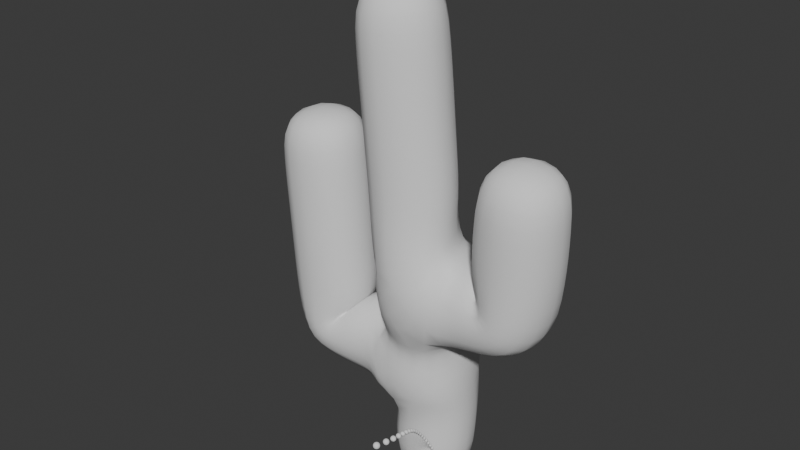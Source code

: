 # Source: ParticleSystemA_08.blend  (saved by Blender 4.5.91; exported with 4.5.12 LTS)
import bpy
from mathutils import Matrix  # noqa: F401  (used for matrix-valued properties, if any)

bpy.ops.wm.read_factory_settings(use_empty=True)
scene = bpy.context.scene
scene.name = 'Scene'

# ---- collections
col_collection = bpy.data.collections.new('Collection'); scene.collection.children.link(col_collection)

# ---- materials (node trees are filled in below, after node groups)
mat_material = bpy.data.materials.new('Material')
mat_material.alpha_threshold = 0.0
mat_material.roughness = 0.5
mat_material.line_color = (0.0, 0.0, 0.0, 1.0)

# ---- node groups
ng_simulation = bpy.data.node_groups.new('Simulation', 'GeometryNodeTree')
_s = ng_simulation.interface.new_socket(name='Geometry', in_out='OUTPUT', socket_type='NodeSocketGeometry')
_s = ng_simulation.interface.new_socket(name='particle / step', in_out='INPUT', socket_type='NodeSocketInt')
_s.default_value = 1
_s.min_value = 0
_s.description = 'The number of points to create'
_s = ng_simulation.interface.new_socket(name='sub sampling', in_out='INPUT', socket_type='NodeSocketInt')
_s.default_value = 1
_s.min_value = 0
_s = ng_simulation.interface.new_socket(name='velocity', in_out='INPUT', socket_type='NodeSocketFloat')
_s.default_value = 1.0
_s.min_value = -1e+04
_s.max_value = 1e+04
_s = ng_simulation.interface.new_socket(name='velocity randomness', in_out='INPUT', socket_type='NodeSocketFloat')
_s = ng_simulation.interface.new_socket(name='position randomness', in_out='INPUT', socket_type='NodeSocketFloat')
_s.default_value = 1.0
_s.min_value = -1e+04
_s.max_value = 1e+04
_s = ng_simulation.interface.new_socket(name='gravity factor', in_out='INPUT', socket_type='NodeSocketFloat')
_s.default_value = 1.0
_s.min_value = -1e+04
_s.max_value = 1e+04
_s = ng_simulation.interface.new_socket(name='turbulences', in_out='INPUT', socket_type='NodeSocketFloat')
_s.default_value = 1.0
_s.min_value = -1e+04
_s.max_value = 1e+04
_s = ng_simulation.interface.new_socket(name='Emitter', in_out='INPUT', socket_type='NodeSocketObject')
_s.default_value = None
_s = ng_simulation.interface.new_socket(name='Collider', in_out='INPUT', socket_type='NodeSocketObject')
_s = ng_simulation.interface.new_socket(name='far deletion', in_out='INPUT', socket_type='NodeSocketFloat')
_s.default_value = 10.0
_s.min_value = -1e+04
_s.max_value = 1e+04
_s = ng_simulation.interface.new_socket(name='first frame !', in_out='INPUT', socket_type='NodeSocketInt')
_s.default_value = 1
ng_simulation.is_modifier = True
# nodes of 'Simulation' reference scene objects; filled in after objects exist

# ---- material node trees
mat_material.use_nodes = True; mat_material.node_tree.nodes.clear()
_N = mat_material.node_tree.nodes; _L = mat_material.node_tree.links
n0 = _N.new('ShaderNodeOutputMaterial'); n0.name = 'Material Output'; n0.location = (300, 300)
n1 = _N.new('ShaderNodeBsdfPrincipled'); n1.name = 'Principled BSDF'; n1.location = (10, 300)
n1.inputs[3].default_value = 1.45
_L.new(n1.outputs[0], n0.inputs[0])
n0.is_active_output = True

# ---- world
world_world = bpy.data.worlds.new('World'); scene.world = world_world
world_world.use_nodes = True; world_world.node_tree.nodes.clear()
_N = world_world.node_tree.nodes; _L = world_world.node_tree.links
n0 = _N.new('ShaderNodeOutputWorld'); n0.name = 'World Output'; n0.location = (300, 300)
n1 = _N.new('ShaderNodeBackground'); n1.name = 'Background'; n1.location = (10, 300)
n1.inputs[0].default_value = (0.05088, 0.05088, 0.05088, 1.0)
_L.new(n1.outputs[0], n0.inputs[0])
n0.is_active_output = True
world_world.color = (0.05088, 0.05088, 0.05088)
world_world.sun_shadow_jitter_overblur = 0.0

# ---- meshes
me_cube = bpy.data.meshes.new('Cube')
me_cube.from_pydata([], [], [])
_uv = me_cube.uv_layers.new(name='UVMap')
_uv.uv.foreach_set('vector', [])
me_cube.materials.append(mat_material)
me_cube.use_mirror_vertex_groups = False
me_cube.update()
me_plane_001 = bpy.data.meshes.new('Plane.001')
me_plane_001.from_pydata([(-0.3902, 0.1748, -0.1354), (0.1833, 0.3863, -0.1354), (0.3945, -0.1865, -0.1037), (-0.179, -0.3979, -0.1037), (-1.294, -0.3857, 2.609), (-1.347, 0.2232, 2.618), (-0.739, 0.2751, 2.654), (-0.6865, -0.3339, 2.644), (-1.133, -0.3452, 0.6191), (-1.182, 0.2712, 0.6225), (-0.7826, 0.3775, 1.056), (-0.7204, -0.3909, 1.053), (0.9888, 0.2128, 1.33), (0.9869, -0.4082, 1.317), (0.5369, -0.4834, 1.734), (0.5422, 0.2748, 1.747), (1.115, 0.1281, 2.74), (1.101, -0.482, 2.705), (0.4907, -0.4703, 2.744), (0.5046, 0.1398, 2.779), (-0.3376, -0.6075, 3.744), (-0.6046, -0.05762, 3.744), (-0.05621, 0.2087, 3.789), (0.2108, -0.3412, 3.789), (-0.2696, -0.6044, 2.524), (-0.5601, -0.006121, 2.524), (0.03652, 0.2836, 2.573), (0.327, -0.3146, 2.573), (-1.266, -0.3956, 1.671), (-1.323, 0.2669, 1.681), (-0.6616, 0.3234, 1.72), (-0.6044, -0.3392, 1.709), (0.3031, 0.2447, 1.247), (0.2439, -0.4618, 1.159), (0.2976, -0.4091, 1.847), (0.2501, 0.2336, 1.774), (0.5204, 0.223, 1.196), (0.532, -0.4414, 1.196), (0.4573, -0.4424, 1.855), (0.4473, 0.2196, 1.856), (0.2587, -0.3763, 0.9833), (-0.3522, -0.3381, 1.115), (-0.3085, 0.3762, 1.195), (0.3429, 0.2672, 1.151), (-0.4005, -0.3516, 1.184), (-0.3155, 0.296, 1.357), (-1.281, -0.4012, 1.943), (-1.338, 0.2613, 1.953), (-0.677, 0.3178, 1.992), (-0.6198, -0.3447, 1.982), (-1.297, -0.4068, 2.215), (-1.354, 0.2558, 2.226), (-0.6924, 0.3122, 2.264), (-0.6352, -0.3503, 2.254), (-0.3549, -0.3213, 0.5751), (-0.3889, 0.3269, 0.5431), (-0.6068, -0.3313, 0.5498), (-0.6471, 0.3328, 0.5491), (-0.6599, 0.327, 1.218), (-0.6193, -0.3267, 1.217), (-0.4322, 0.21, 0.2706), (0.1944, 0.4396, 0.2737), (0.4216, -0.1821, 0.3128), (-0.201, -0.4129, 0.3102), (0.1996, 0.449, 0.5805), (0.4173, -0.1656, 0.5952), (-0.1796, -0.4047, 0.5621), (1.091, 0.2009, 1.905), (1.076, -0.4589, 1.868), (0.4073, -0.4438, 1.905), (0.4222, 0.2122, 1.942), (1.112, 0.182, 2.266), (1.097, -0.4818, 2.229), (0.4335, -0.4691, 2.271), (0.4487, 0.1947, 2.309), (-0.2938, -0.6161, 2.891), (-0.5843, -0.01785, 2.891), (0.01236, 0.2719, 2.939), (0.3029, -0.3264, 2.939), (-0.3179, -0.6278, 3.257), (-0.6084, -0.02959, 3.257), (-0.0118, 0.2602, 3.305), (0.2787, -0.3381, 3.305), (-0.2373, -0.5745, 1.79), (-0.5114, 0.01943, 1.804), (0.07407, 0.306, 1.873), (-0.2481, -0.5919, 2.161), (-0.536, 0.005611, 2.158), (0.06177, 0.2951, 2.205), (0.3513, -0.3023, 2.209), (-1.237, -0.3816, 1.117), (-1.294, 0.2752, 1.127), (-0.6238, 0.328, 1.15), (-0.5679, -0.3195, 1.14), (-1.251, -0.39, 1.399), (-1.308, 0.2725, 1.409), (-0.6462, 0.329, 1.448), (-0.589, -0.3336, 1.437)], [], [(39, 36, 32, 35), (23, 22, 21, 20), (19, 18, 17, 16), (40, 66, 65), (40, 41, 66), (41, 54, 66), (54, 55, 66), (38, 39, 35, 34), (55, 42, 64), (42, 43, 64), (85, 35, 32), (45, 85, 32), (37, 38, 34, 33), (36, 37, 33, 32), (34, 83, 33), (83, 44, 33), (7, 6, 5, 4), (0, 1, 2, 3), (84, 85, 45), (43, 40, 65, 64), (34, 35, 85), (83, 84, 45, 44), (12, 13, 37, 36), (13, 14, 38, 37), (14, 15, 39, 38), (15, 12, 36, 39), (33, 44, 41, 40), (44, 45, 42, 41), (45, 32, 43, 42), (32, 33, 40, 43), (46, 47, 29, 28), (47, 48, 30, 29), (48, 49, 31, 30), (49, 46, 28, 31), (50, 51, 47, 46), (51, 52, 48, 47), (52, 53, 49, 48), (53, 50, 46, 49), (4, 5, 51, 50), (5, 6, 52, 51), (6, 7, 53, 52), (7, 4, 50, 53), (56, 57, 55, 54), (57, 58, 42, 55), (58, 59, 41, 42), (59, 56, 54, 41), (8, 9, 57, 56), (9, 10, 58, 57), (10, 11, 59, 58), (11, 8, 56, 59), (60, 61, 1, 0), (61, 62, 2, 1), (62, 63, 3, 2), (63, 60, 0, 3), (55, 64, 61, 60), (64, 65, 62, 61), (65, 66, 63, 62), (66, 55, 60, 63), (67, 68, 13, 12), (68, 69, 14, 13), (69, 70, 15, 14), (70, 67, 12, 15), (71, 72, 68, 67), (72, 73, 69, 68), (73, 74, 70, 69), (74, 71, 67, 70), (16, 17, 72, 71), (17, 18, 73, 72), (18, 19, 74, 73), (19, 16, 71, 74), (75, 76, 25, 24), (76, 77, 26, 25), (77, 78, 27, 26), (78, 75, 24, 27), (79, 80, 76, 75), (80, 81, 77, 76), (81, 82, 78, 77), (82, 79, 75, 78), (20, 21, 80, 79), (21, 22, 81, 80), (22, 23, 82, 81), (23, 20, 79, 82), (86, 87, 84, 83), (87, 88, 85, 84), (88, 89, 34, 85), (89, 86, 83, 34), (24, 25, 87, 86), (25, 26, 88, 87), (26, 27, 89, 88), (27, 24, 86, 89), (90, 91, 9, 8), (91, 92, 10, 9), (92, 93, 11, 10), (93, 90, 8, 11), (94, 95, 91, 90), (95, 96, 92, 91), (96, 97, 93, 92), (97, 94, 90, 93), (28, 29, 95, 94), (29, 30, 96, 95), (30, 31, 97, 96), (31, 28, 94, 97)])
me_plane_001.polygons.foreach_set('use_smooth', [True] * 102)
me_plane_001.update()
arm_armature = bpy.data.armatures.new('Armature')  # bones are not reproduced

# ---- objects
ob_particles = bpy.data.objects.new('Particles', me_cube)
ob_emitter = bpy.data.objects.new('Emitter', None)
ob_collider = bpy.data.objects.new('Collider', me_plane_001)
ob_armature = bpy.data.objects.new('Armature', arm_armature)
_N = ng_simulation.nodes; _L = ng_simulation.links
n0 = _N.new('NodeGroupOutput'); n0.name = 'Group Output'; n0.location = (12440, 340)
n1 = _N.new('GeometryNodeRepeatInput'); n1.name = 'Repeat Input'; n1.location = (-2720, -100)
n2 = _N.new('GeometryNodeRepeatOutput'); n2.name = 'Repeat Output'; n2.location = (11620, 340)
n2.repeat_items.clear()
_it = n2.repeat_items.new('GEOMETRY', 'Geometry')
_it = n2.repeat_items.new('VECTOR', 'emitter position')
_it = n2.repeat_items.new('ROTATION', 'emitter rotation')
_it = n2.repeat_items.new('FLOAT', 'velocity')
n3 = _N.new('GeometryNodeSimulationInput'); n3.name = 'Simulation Input'; n3.location = (-2920, -120)
n3.inputs[1].default_value = (0.0, 0.0, 0.0)
n3.inputs[2].default_value = (0.0, 0.0, 0.0)
n3.inputs[3].default_value = 0.0
n4 = _N.new('GeometryNodeSimulationOutput'); n4.name = 'Simulation Output'; n4.location = (12260, 340)
n4.state_items.clear()
_it = n4.state_items.new('GEOMETRY', 'Geometry')
_it = n4.state_items.new('VECTOR', 'emitter position')
_it = n4.state_items.new('ROTATION', 'emitter rotation')
_it = n4.state_items.new('FLOAT', 'velocity')
n5 = _N.new('NodeGroupInput'); n5.name = 'Group Input.001'; n5.location = (-2920, -60)
n6 = _N.new('GeometryNodeInputSceneTime'); n6.name = 'Scene Time'; n6.location = (-2580, 360)
n6.width = 100
n7 = _N.new('ShaderNodeMath'); n7.name = 'Math'; n7.location = (-2460, 360)
n7.width = 100
n7.operation = 'MULTIPLY'
n8 = _N.new('ShaderNodeMath'); n8.name = 'Math.001'; n8.location = (-2340, 360)
n8.width = 100
n9 = _N.new('NodeReroute'); n9.name = 'Reroute'; n9.location = (35, -41)
n9.width = 20
n9.socket_idname = 'NodeSocketFloat'
n10 = _N.new('NodeFrame'); n10.name = 'Frame'; n10.location = (-2215, 361)
n10.label = 'step'
n10.width = 70
n11 = _N.new('NodeGroupInput'); n11.name = 'Group Input.002'; n11.location = (-2580, 280)
n11.width = 100
n12 = _N.new('GeometryNodeObjectInfo'); n12.name = 'Object Info'; n12.location = (80, -440)
n12.transform_space = 'RELATIVE'
n13 = _N.new('GeometryNodePoints'); n13.name = 'Points'; n13.location = (-440, -280)
n13.inputs[2].default_value = 0.01
n14 = _N.new('FunctionNodeRotateVector'); n14.name = 'Rotate Vector'; n14.location = (1520, -360)
n14.inputs[0].default_value = (0.0, 0.0, 1.0)
n15 = _N.new('ShaderNodeVectorMath'); n15.name = 'Vector Math'; n15.location = (1720, -500)
n15.operation = 'SCALE'
n16 = _N.new('NodeGroupInput'); n16.name = 'Group Input'; n16.location = (1140, -880)
n17 = _N.new('GeometryNodeStoreNamedAttribute'); n17.name = 'Store Named Attribute.001'; n17.location = (2080, -280)
n17.data_type = 'FLOAT_VECTOR'
n17.inputs[2].default_value = 'vel'
n18 = _N.new('FunctionNodeRandomValue'); n18.name = 'Random Value'; n18.location = (1140, -1060)
n18.data_type = 'FLOAT_VECTOR'
n18.inputs[0].default_value = (-1.0, -1.0, -1.0)
n19 = _N.new('NodeReroute'); n19.name = 'Reroute.001'; n19.location = (980, 320)
n19.width = 20
n19.socket_idname = 'NodeSocketFloat'
n20 = _N.new('ShaderNodeVectorMath'); n20.name = 'Vector Math.001'; n20.location = (1320, -1060)
n20.operation = 'SCALE'
n21 = _N.new('NodeGroupInput'); n21.name = 'Group Input.003'; n21.location = (1140, -1380)
n22 = _N.new('GeometryNodeObjectInfo'); n22.name = 'Object Info.001'; n22.location = (1100, -420)
n23 = _N.new('ShaderNodeVectorMath'); n23.name = 'Vector Math.002'; n23.location = (1900, -540)
n24 = _N.new('GeometryNodeJoinGeometry'); n24.name = 'Join Geometry'; n24.location = (3020, -100)
n25 = _N.new('NodeReroute'); n25.name = 'Reroute.002'; n25.location = (980, -1340)
n25.width = 20
n25.socket_idname = 'NodeSocketFloat'
n26 = _N.new('FunctionNodeRandomValue'); n26.name = 'Random Value.001'; n26.location = (80, -680)
n26.data_type = 'FLOAT_VECTOR'
n26.inputs[0].default_value = (-1.0, -1.0, -1.0)
n27 = _N.new('ShaderNodeVectorMath'); n27.name = 'Vector Math.003'; n27.location = (260, -820)
n27.operation = 'SCALE'
n28 = _N.new('NodeGroupInput'); n28.name = 'Group Input.004'; n28.location = (80, -1000)
n29 = _N.new('ShaderNodeVectorMath'); n29.name = 'Vector Math.004'; n29.location = (500, -460)
n30 = _N.new('NodeReroute'); n30.name = 'Reroute.003'; n30.location = (-40, 320)
n30.width = 20
n30.socket_idname = 'NodeSocketFloat'
n31 = _N.new('NodeReroute'); n31.name = 'Reroute.004'; n31.location = (-40, -960)
n31.width = 20
n31.socket_idname = 'NodeSocketFloat'
n32 = _N.new('GeometryNodeStoreNamedAttribute'); n32.name = 'Store Named Attribute.002'; n32.location = (-280, -280)
n32.data_type = 'BOOLEAN'
n32.inputs[2].default_value = 'sim'
n32.inputs[3].default_value = True
n33 = _N.new('GeometryNodeSetPosition'); n33.name = 'Set Position'; n33.location = (680, -300)
n34 = _N.new('NodeFrame'); n34.name = 'Frame.001'; n34.location = (-600, -200)
n34.label = 'spawn'
n34.width = 460
n35 = _N.new('NodeFrame'); n35.name = 'Frame.002'; n35.location = (-20, -200)
n35.label = 'set position'
n35.width = 840
n36 = _N.new('NodeFrame'); n36.name = 'Frame.003'; n36.location = (1000, -200)
n36.label = 'set velocity'
n36.width = 1220
n37 = _N.new('NodeFrame'); n37.name = 'Frame.004'; n37.location = (2080, -540)
n37.label = 'm / sec'
n37.width = 140
n38 = _N.new('NodeFrame'); n38.name = 'Frame.005'; n38.location = (3220, -440)
n38.label = 'g'
n38.width = 320
n39 = _N.new('FunctionNodeInputVector'); n39.name = 'Vector'; n39.location = (3220, -520)
n39.vector = (0.0, 0.0, -9.81)
n39.outputs[0].default_value = (0.0, 0.0, 0.0)
n40 = _N.new('ShaderNodeVectorMath'); n40.name = 'Vector Math.005'; n40.location = (3400, -520)
n40.operation = 'SCALE'
n41 = _N.new('NodeGroupInput'); n41.name = 'Group Input.005'; n41.location = (3220, -660)
n42 = _N.new('NodeFrame'); n42.name = 'Frame.006'; n42.location = (2900, -900)
n42.label = 'field'
n42.width = 620
n43 = _N.new('ShaderNodeVectorMath'); n43.name = 'Vector Math.006'; n43.location = (3380, -980)
n43.operation = 'SCALE'
n44 = _N.new('NodeGroupInput'); n44.name = 'Group Input.006'; n44.location = (3220, -1100)
n45 = _N.new('ShaderNodeTexNoise'); n45.name = 'Noise Texture'; n45.location = (3060, -980)
n45.noise_dimensions = '4D'
n45.normalize = False
n46 = _N.new('GeometryNodeInputPosition'); n46.name = 'Position'; n46.location = (2900, -1100)
n47 = _N.new('ShaderNodeVectorMath'); n47.name = 'Vector Math.007'; n47.location = (3580, -440)
n48 = _N.new('NodeReroute'); n48.name = 'Reroute.005'; n48.location = (35, -41)
n48.width = 20
n48.socket_idname = 'NodeSocketVector'
n49 = _N.new('NodeFrame'); n49.name = 'Frame.007'; n49.location = (3745, -439)
n49.label = 'acc'
n49.width = 70
n50 = _N.new('GeometryNodeInputNamedAttribute'); n50.name = 'Named Attribute.001'; n50.location = (3820, -240)
n50.width = 100
n50.data_type = 'FLOAT_VECTOR'
n50.inputs[0].default_value = 'vel'
n51 = _N.new('ShaderNodeVectorMath'); n51.name = 'Vector Math.008'; n51.location = (4080, -240)
n51.width = 100
n52 = _N.new('GeometryNodeStoreNamedAttribute'); n52.name = 'Store Named Attribute'; n52.location = (4200, -80)
n52.width = 100
n52.data_type = 'FLOAT_VECTOR'
n52.inputs[2].default_value = 'vel'
n53 = _N.new('ShaderNodeVectorMath'); n53.name = 'Vector Math.009'; n53.location = (3960, -340)
n53.width = 100
n53.operation = 'SCALE'
n54 = _N.new('GeometryNodeInputSceneTime'); n54.name = 'Scene Time.001'; n54.location = (-2940, 580)
n54.width = 100
n55 = _N.new('ShaderNodeMath'); n55.name = 'Math.002'; n55.location = (-2800, 660)
n55.width = 100
n55.operation = 'DIVIDE'
n56 = _N.new('NodeReroute'); n56.name = 'Reroute.006'; n56.location = (35, -41)
n56.width = 20
n56.hide = True
n56.socket_idname = 'NodeSocketFloat'
n57 = _N.new('NodeFrame'); n57.name = 'Frame.008'; n57.location = (-2675, 661)
n57.label = 'fps'
n57.width = 70
n58 = _N.new('NodeGroupInput'); n58.name = 'Group Input.007'; n58.location = (-2680, 560)
n58.width = 100
n59 = _N.new('ShaderNodeMath'); n59.name = 'Math.003'; n59.location = (-2560, 680)
n59.width = 100
n59.operation = 'MULTIPLY'
n60 = _N.new('NodeReroute'); n60.name = 'Reroute.007'; n60.location = (35, -41)
n60.width = 20
n60.hide = True
n60.socket_idname = 'NodeSocketFloat'
n61 = _N.new('NodeFrame'); n61.name = 'Frame.009'; n61.location = (-2435, 681)
n61.label = 'subfps'
n61.width = 70
n62 = _N.new('ShaderNodeMath'); n62.name = 'Math.004'; n62.location = (-2340, 680)
n62.width = 100
n62.operation = 'DIVIDE'
n62.inputs[0].default_value = 1.0
n63 = _N.new('NodeReroute'); n63.name = 'Reroute.008'; n63.location = (35, -41)
n63.width = 20
n63.hide = True
n63.socket_idname = 'NodeSocketFloat'
n64 = _N.new('NodeFrame'); n64.name = 'Frame.010'; n64.location = (-2215, 681)
n64.label = 'dt'
n64.width = 70
n65 = _N.new('NodeReroute'); n65.name = 'Reroute.009'; n65.location = (3940, 660)
n65.width = 20
n65.socket_idname = 'NodeSocketFloat'
n66 = _N.new('NodeReroute'); n66.name = 'Reroute.010'; n66.location = (3940, -460)
n66.width = 20
n66.socket_idname = 'NodeSocketFloat'
n67 = _N.new('GeometryNodeSetPosition'); n67.name = 'Set Position.001'; n67.location = (5980, 360)
n68 = _N.new('GeometryNodeInputNamedAttribute'); n68.name = 'Named Attribute.002'; n68.location = (5600, 160)
n68.width = 100
n68.data_type = 'FLOAT_VECTOR'
n68.inputs[0].default_value = 'vel'
n69 = _N.new('GeometryNodeInputPosition'); n69.name = 'Position.001'; n69.location = (5740, 240)
n69.width = 100
n70 = _N.new('ShaderNodeVectorMath'); n70.name = 'Vector Math.010'; n70.location = (5860, 240)
n70.width = 100
n71 = _N.new('ShaderNodeVectorMath'); n71.name = 'Vector Math.011'; n71.location = (5740, 160)
n71.width = 100
n71.operation = 'SCALE'
n72 = _N.new('NodeReroute'); n72.name = 'Reroute.011'; n72.location = (5720, 660)
n72.width = 20
n72.socket_idname = 'NodeSocketFloat'
n73 = _N.new('NodeReroute'); n73.name = 'Reroute.012'; n73.location = (5720, 40)
n73.width = 20
n73.socket_idname = 'NodeSocketFloat'
n74 = _N.new('NodeFrame'); n74.name = 'Frame.011'; n74.location = (-2940, 760)
n74.label = 'delta time'
n74.width = 800
n75 = _N.new('NodeFrame'); n75.name = 'Frame.012'; n75.location = (-2580, 440)
n75.label = 'step number'
n75.width = 440
n76 = _N.new('GeometryNodeSeparateGeometry'); n76.name = 'Separate Geometry'; n76.location = (-860, -100)
n77 = _N.new('GeometryNodeInputNamedAttribute'); n77.name = 'Named Attribute'; n77.location = (-1040, -220)
n77.data_type = 'BOOLEAN'
n77.inputs[0].default_value = 'sim'
n78 = _N.new('GeometryNodeObjectInfo'); n78.name = 'Object Info.002'; n78.location = (4720, -140)
n78.transform_space = 'RELATIVE'
n79 = _N.new('GeometryNodeRaycast'); n79.name = 'Raycast'; n79.location = (4880, -140)
n80 = _N.new('GeometryNodeInputNamedAttribute'); n80.name = 'Named Attribute.003'; n80.location = (4500, -380)
n80.width = 100
n80.data_type = 'FLOAT_VECTOR'
n80.inputs[0].default_value = 'vel'
n81 = _N.new('GeometryNodeInputPosition'); n81.name = 'Position.002'; n81.location = (4500, -320)
n81.width = 100
n82 = _N.new('ShaderNodeVectorMath'); n82.name = 'Vector Math.012'; n82.location = (4640, -420)
n82.width = 100
n82.operation = 'SCALE'
n83 = _N.new('NodeReroute'); n83.name = 'Reroute.013'; n83.location = (4620, 660)
n83.width = 20
n83.socket_idname = 'NodeSocketFloat'
n84 = _N.new('NodeReroute'); n84.name = 'Reroute.014'; n84.location = (4620, -540)
n84.width = 20
n84.socket_idname = 'NodeSocketFloat'
n85 = _N.new('ShaderNodeVectorMath'); n85.name = 'Vector Math.013'; n85.location = (4760, -420)
n85.width = 100
n85.operation = 'LENGTH'
n86 = _N.new('GeometryNodeStoreNamedAttribute'); n86.name = 'Store Named Attribute.003'; n86.location = (5600, -440)
n86.data_type = 'BOOLEAN'
n86.inputs[2].default_value = 'sim'
n87 = _N.new('NodeReroute'); n87.name = 'Reroute.015'; n87.location = (-360, -2040)
n87.width = 20
n87.socket_idname = 'NodeSocketGeometry'
n88 = _N.new('NodeReroute'); n88.name = 'Reroute.016'; n88.location = (7900, -2080)
n88.width = 20
n88.socket_idname = 'NodeSocketGeometry'
n89 = _N.new('GeometryNodeJoinGeometry'); n89.name = 'Join Geometry.001'; n89.location = (11240, 340)
n90 = _N.new('GeometryNodeObjectInfo'); n90.name = 'Object Info.003'; n90.location = (5240, -740)
n90.transform_space = 'RELATIVE'
n91 = _N.new('GeometryNodeSampleNearest'); n91.name = 'Sample Nearest'; n91.location = (5420, -900)
n91.domain = 'FACE'
n92 = _N.new('GeometryNodeSampleIndex'); n92.name = 'Sample Index'; n92.location = (5980, -900)
n92.data_type = 'INT'
n92.domain = 'CORNER'
n93 = _N.new('GeometryNodeSampleIndex'); n93.name = 'Sample Index.001'; n93.location = (6160, -800)
n93.data_type = 'FLOAT_VECTOR'
n93.domain = 'CORNER'
n94 = _N.new('GeometryNodeInputPosition'); n94.name = 'Position.003'; n94.location = (5980, -820)
n95 = _N.new('NodeReroute'); n95.name = 'Reroute.017'; n95.location = (5940, -800)
n95.width = 20
n95.socket_idname = 'NodeSocketGeometry'
n96 = _N.new('NodeReroute'); n96.name = 'Reroute.019'; n96.location = (6120, -800)
n96.width = 20
n96.socket_idname = 'NodeSocketGeometry'
n97 = _N.new('GeometryNodeCornersOfFace'); n97.name = 'Corners of Face'; n97.location = (5780, -820)
n98 = _N.new('GeometryNodeInputPosition'); n98.name = 'Position.004'; n98.location = (5240, -980)
n99 = _N.new('NodeReroute'); n99.name = 'Reroute.020'; n99.location = (35, -41)
n99.width = 20
n99.socket_idname = 'NodeSocketVector'
n100 = _N.new('NodeFrame'); n100.name = 'Frame.013'; n100.location = (6325, -799)
n100.label = 'v0'
n100.width = 70
n101 = _N.new('GeometryNodeSampleIndex'); n101.name = 'Sample Index.002'; n101.location = (5980, -1240)
n101.data_type = 'INT'
n101.domain = 'CORNER'
n102 = _N.new('GeometryNodeSampleIndex'); n102.name = 'Sample Index.003'; n102.location = (6160, -1140)
n102.data_type = 'FLOAT_VECTOR'
n102.domain = 'CORNER'
n103 = _N.new('GeometryNodeInputPosition'); n103.name = 'Position.005'; n103.location = (5980, -1160)
n104 = _N.new('NodeReroute'); n104.name = 'Reroute.021'; n104.location = (5940, -1140)
n104.width = 20
n104.socket_idname = 'NodeSocketGeometry'
n105 = _N.new('NodeReroute'); n105.name = 'Reroute.023'; n105.location = (6120, -1140)
n105.width = 20
n105.socket_idname = 'NodeSocketGeometry'
n106 = _N.new('GeometryNodeCornersOfFace'); n106.name = 'Corners of Face.001'; n106.location = (5780, -1160)
n106.inputs[2].default_value = 1
n107 = _N.new('NodeReroute'); n107.name = 'Reroute.024'; n107.location = (35, -41)
n107.width = 20
n107.socket_idname = 'NodeSocketVector'
n108 = _N.new('NodeFrame'); n108.name = 'Frame.014'; n108.location = (6325, -1139)
n108.label = 'v1'
n108.width = 70
n109 = _N.new('GeometryNodeSampleIndex'); n109.name = 'Sample Index.004'; n109.location = (5980, -1580)
n109.data_type = 'INT'
n109.domain = 'CORNER'
n110 = _N.new('GeometryNodeSampleIndex'); n110.name = 'Sample Index.005'; n110.location = (6160, -1480)
n110.data_type = 'FLOAT_VECTOR'
n110.domain = 'CORNER'
n111 = _N.new('GeometryNodeInputPosition'); n111.name = 'Position.007'; n111.location = (5980, -1500)
n112 = _N.new('NodeReroute'); n112.name = 'Reroute.025'; n112.location = (5940, -1480)
n112.width = 20
n112.socket_idname = 'NodeSocketGeometry'
n113 = _N.new('NodeReroute'); n113.name = 'Reroute.027'; n113.location = (6120, -1480)
n113.width = 20
n113.socket_idname = 'NodeSocketGeometry'
n114 = _N.new('GeometryNodeCornersOfFace'); n114.name = 'Corners of Face.002'; n114.location = (5780, -1500)
n114.inputs[2].default_value = 2
n115 = _N.new('NodeReroute'); n115.name = 'Reroute.028'; n115.location = (35, -41)
n115.width = 20
n115.socket_idname = 'NodeSocketVector'
n116 = _N.new('NodeFrame'); n116.name = 'Frame.015'; n116.location = (6325, -1479)
n116.label = 'v2'
n116.width = 70
n117 = _N.new('NodeReroute'); n117.name = 'Reroute.029'; n117.location = (5640, -800)
n117.width = 20
n117.socket_idname = 'NodeSocketGeometry'
n118 = _N.new('NodeReroute'); n118.name = 'Reroute.030'; n118.location = (5640, -1140)
n118.width = 20
n118.socket_idname = 'NodeSocketGeometry'
n119 = _N.new('NodeReroute'); n119.name = 'Reroute.031'; n119.location = (5640, -1480)
n119.width = 20
n119.socket_idname = 'NodeSocketGeometry'
n120 = _N.new('GeometryNodeSeparateGeometry'); n120.name = 'Separate Geometry.001'; n120.location = (5100, -20)
n121 = _N.new('GeometryNodeSetPosition'); n121.name = 'Set Position.002'; n121.location = (5800, -440)
n122 = _N.new('NodeReroute'); n122.name = 'Reroute.032'; n122.location = (35, -41)
n122.width = 20
n122.socket_idname = 'NodeSocketVector'
n123 = _N.new('NodeFrame'); n123.name = 'Frame.016'; n123.location = (6925, -939)
n123.label = 'u->'
n123.width = 70
n124 = _N.new('NodeReroute'); n124.name = 'Reroute.033'; n124.location = (35, -41)
n124.width = 20
n124.socket_idname = 'NodeSocketVector'
n125 = _N.new('NodeFrame'); n125.name = 'Frame.017'; n125.location = (6925, -1039)
n125.label = 'v->'
n125.width = 70
n126 = _N.new('NodeReroute'); n126.name = 'Reroute.034'; n126.location = (35, -41)
n126.width = 20
n126.socket_idname = 'NodeSocketVector'
n127 = _N.new('NodeFrame'); n127.name = 'Frame.018'; n127.location = (6925, -1139)
n127.label = 'w->'
n127.width = 70
n128 = _N.new('ShaderNodeVectorMath'); n128.name = 'Vector Math.014'; n128.location = (6560, -920)
n128.operation = 'SUBTRACT'
n129 = _N.new('ShaderNodeVectorMath'); n129.name = 'Vector Math.015'; n129.location = (6560, -1060)
n129.operation = 'SUBTRACT'
n130 = _N.new('GeometryNodeInputPosition'); n130.name = 'Position.009'; n130.location = (6160, -1820)
n131 = _N.new('NodeReroute'); n131.name = 'Reroute.036'; n131.location = (35, -41)
n131.width = 20
n131.socket_idname = 'NodeSocketVector'
n132 = _N.new('NodeFrame'); n132.name = 'Frame.020'; n132.location = (6925, -1239)
n132.label = 'p->'
n132.width = 70
n133 = _N.new('ShaderNodeVectorMath'); n133.name = 'Vector Math.016'; n133.location = (6560, -1260)
n133.operation = 'SUBTRACT'
n134 = _N.new('ShaderNodeVectorMath'); n134.name = 'Vector Math.017'; n134.location = (6740, -1140)
n134.operation = 'CROSS_PRODUCT'
n135 = _N.new('NodeReroute'); n135.name = 'Reroute.035'; n135.location = (35, -41)
n135.width = 20
n135.socket_idname = 'NodeSocketFloat'
n136 = _N.new('NodeFrame'); n136.name = 'Frame.019'; n136.location = (7505, -1299)
n136.label = 'o'
n136.width = 70
n137 = _N.new('NodeReroute'); n137.name = 'Reroute.037'; n137.location = (35, -41)
n137.width = 20
n137.socket_idname = 'NodeSocketFloat'
n138 = _N.new('NodeFrame'); n138.name = 'Frame.021'; n138.location = (7765, -819)
n138.label = 'u'
n138.width = 70
n139 = _N.new('NodeReroute'); n139.name = 'Reroute.038'; n139.location = (35, -41)
n139.width = 20
n139.socket_idname = 'NodeSocketFloat'
n140 = _N.new('NodeFrame'); n140.name = 'Frame.022'; n140.location = (7765, -979)
n140.label = 'v'
n140.width = 70
n141 = _N.new('NodeReroute'); n141.name = 'Reroute.039'; n141.location = (35, -41)
n141.width = 20
n141.socket_idname = 'NodeSocketFloat'
n142 = _N.new('NodeFrame'); n142.name = 'Frame.023'; n142.location = (7765, -1139)
n142.label = 'w'
n142.width = 70
n143 = _N.new('NodeFrame'); n143.name = 'Frame.024'; n143.location = (7180, -1440)
n143.label = 'u v w'
n143.width = 220
n144 = _N.new('NodeFrame'); n144.name = 'Frame.025'; n144.location = (7180, -600)
n144.label = 'p v w'
n144.width = 220
n145 = _N.new('NodeFrame'); n145.name = 'Frame.026'; n145.location = (7180, -880)
n145.label = 'p w u'
n145.width = 220
n146 = _N.new('NodeFrame'); n146.name = 'Frame.027'; n146.location = (7180, -1160)
n146.label = 'p u v'
n146.width = 220
n147 = _N.new('ShaderNodeMath'); n147.name = 'Math.005'; n147.location = (7600, -820)
n147.operation = 'DIVIDE'
n148 = _N.new('ShaderNodeMath'); n148.name = 'Math.006'; n148.location = (7600, -980)
n148.operation = 'DIVIDE'
n149 = _N.new('ShaderNodeMath'); n149.name = 'Math.007'; n149.location = (7600, -1140)
n149.operation = 'DIVIDE'
n150 = _N.new('ShaderNodeCombineXYZ'); n150.name = 'Combine XYZ'; n150.location = (7880, -940)
n151 = _N.new('GeometryNodeStoreNamedAttribute'); n151.name = 'Store Named Attribute.004'; n151.location = (8160, -400)
n151.data_type = 'FLOAT_VECTOR'
n151.inputs[2].default_value = 'local'
n152 = _N.new('NodeReroute'); n152.name = 'Reroute.040'; n152.location = (35, -41)
n152.width = 20
n152.socket_idname = 'NodeSocketGeometry'
n153 = _N.new('NodeReroute'); n153.name = 'Reroute.041'; n153.location = (35, -41)
n153.width = 20
n153.socket_idname = 'NodeSocketGeometry'
n154 = _N.new('NodeReroute'); n154.name = 'Reroute.042'; n154.location = (5740, -660)
n154.width = 20
n154.socket_idname = 'NodeSocketVector'
n155 = _N.new('NodeFrame'); n155.name = 'Frame.028'; n155.location = (5305, -439)
n155.label = 'captured by collider'
n155.width = 270
n156 = _N.new('NodeFrame'); n156.name = 'Frame.029'; n156.location = (5305, 381)
n156.label = 'continue simulation'
n156.width = 270
n157 = _N.new('NodeReroute'); n157.name = 'Reroute.043'; n157.location = (235, -41)
n157.width = 20
n157.socket_idname = 'NodeSocketGeometry'
n158 = _N.new('NodeReroute'); n158.name = 'Reroute.044'; n158.location = (235, -41)
n158.width = 20
n158.socket_idname = 'NodeSocketGeometry'
n159 = _N.new('GeometryNodeJoinGeometry'); n159.name = 'Join Geometry.002'; n159.location = (8420, -520)
n160 = _N.new('NodeReroute'); n160.name = 'Reroute.046'; n160.location = (5260, -660)
n160.width = 20
n160.socket_idname = 'NodeSocketVector'
n161 = _N.new('GeometryNodeSetPosition'); n161.name = 'Set Position.003'; n161.location = (10900, -500)
n162 = _N.new('GeometryNodeInputNamedAttribute'); n162.name = 'Named Attribute.004'; n162.location = (8800, -1120)
n162.data_type = 'INT'
n162.inputs[0].default_value = 'face'
n163 = _N.new('GeometryNodeStoreNamedAttribute'); n163.name = 'Store Named Attribute.005'; n163.location = (5980, -440)
n163.data_type = 'INT'
n163.inputs[2].default_value = 'face'
n164 = _N.new('NodeReroute'); n164.name = 'Reroute.018'; n164.location = (5680, -1080)
n164.width = 20
n164.socket_idname = 'NodeSocketInt'
n165 = _N.new('NodeReroute'); n165.name = 'Reroute.022'; n165.location = (5680, -1420)
n165.width = 20
n165.socket_idname = 'NodeSocketInt'
n166 = _N.new('NodeReroute'); n166.name = 'Reroute.026'; n166.location = (5680, -1760)
n166.width = 20
n166.socket_idname = 'NodeSocketInt'
n167 = _N.new('NodeReroute'); n167.name = 'Reroute.045'; n167.location = (5640, -740)
n167.width = 20
n167.socket_idname = 'NodeSocketInt'
n168 = _N.new('NodeReroute'); n168.name = 'Reroute.047'; n168.location = (5940, -740)
n168.width = 20
n168.socket_idname = 'NodeSocketInt'
n169 = _N.new('GeometryNodeInputNamedAttribute'); n169.name = 'Named Attribute.005'; n169.location = (10080, -800)
n169.data_type = 'FLOAT_VECTOR'
n169.inputs[0].default_value = 'local'
n170 = _N.new('GeometryNodeObjectInfo'); n170.name = 'Object Info.005'; n170.location = (8800, -780)
n170.transform_space = 'RELATIVE'
n171 = _N.new('GeometryNodeSampleIndex'); n171.name = 'Sample Index.007'; n171.location = (9280, -1040)
n171.data_type = 'INT'
n171.domain = 'CORNER'
n172 = _N.new('GeometryNodeSampleIndex'); n172.name = 'Sample Index.008'; n172.location = (9460, -940)
n172.data_type = 'FLOAT_VECTOR'
n172.domain = 'CORNER'
n173 = _N.new('GeometryNodeInputPosition'); n173.name = 'Position.006'; n173.location = (9280, -960)
n174 = _N.new('NodeReroute'); n174.name = 'Reroute.048'; n174.location = (9240, -940)
n174.width = 20
n174.socket_idname = 'NodeSocketGeometry'
n175 = _N.new('NodeReroute'); n175.name = 'Reroute.049'; n175.location = (9420, -940)
n175.width = 20
n175.socket_idname = 'NodeSocketGeometry'
n176 = _N.new('GeometryNodeCornersOfFace'); n176.name = 'Corners of Face.003'; n176.location = (9080, -960)
n177 = _N.new('NodeReroute'); n177.name = 'Reroute.050'; n177.location = (35, -41)
n177.width = 20
n177.socket_idname = 'NodeSocketVector'
n178 = _N.new('NodeFrame'); n178.name = 'Frame.030'; n178.location = (9625, -939)
n178.label = 'v0'
n178.width = 70
n179 = _N.new('GeometryNodeSampleIndex'); n179.name = 'Sample Index.009'; n179.location = (9280, -1380)
n179.data_type = 'INT'
n179.domain = 'CORNER'
n180 = _N.new('GeometryNodeSampleIndex'); n180.name = 'Sample Index.010'; n180.location = (9460, -1280)
n180.data_type = 'FLOAT_VECTOR'
n180.domain = 'CORNER'
n181 = _N.new('GeometryNodeInputPosition'); n181.name = 'Position.010'; n181.location = (9280, -1300)
n182 = _N.new('NodeReroute'); n182.name = 'Reroute.051'; n182.location = (9240, -1280)
n182.width = 20
n182.socket_idname = 'NodeSocketGeometry'
n183 = _N.new('NodeReroute'); n183.name = 'Reroute.052'; n183.location = (9420, -1280)
n183.width = 20
n183.socket_idname = 'NodeSocketGeometry'
n184 = _N.new('GeometryNodeCornersOfFace'); n184.name = 'Corners of Face.004'; n184.location = (9080, -1300)
n184.inputs[2].default_value = 1
n185 = _N.new('NodeReroute'); n185.name = 'Reroute.053'; n185.location = (35, -41)
n185.width = 20
n185.socket_idname = 'NodeSocketVector'
n186 = _N.new('NodeFrame'); n186.name = 'Frame.031'; n186.location = (9625, -1279)
n186.label = 'v1'
n186.width = 70
n187 = _N.new('GeometryNodeSampleIndex'); n187.name = 'Sample Index.011'; n187.location = (9280, -1720)
n187.data_type = 'INT'
n187.domain = 'CORNER'
n188 = _N.new('GeometryNodeSampleIndex'); n188.name = 'Sample Index.012'; n188.location = (9460, -1620)
n188.data_type = 'FLOAT_VECTOR'
n188.domain = 'CORNER'
n189 = _N.new('GeometryNodeInputPosition'); n189.name = 'Position.011'; n189.location = (9280, -1640)
n190 = _N.new('NodeReroute'); n190.name = 'Reroute.054'; n190.location = (9240, -1620)
n190.width = 20
n190.socket_idname = 'NodeSocketGeometry'
n191 = _N.new('NodeReroute'); n191.name = 'Reroute.055'; n191.location = (9420, -1620)
n191.width = 20
n191.socket_idname = 'NodeSocketGeometry'
n192 = _N.new('GeometryNodeCornersOfFace'); n192.name = 'Corners of Face.005'; n192.location = (9080, -1640)
n192.inputs[2].default_value = 2
n193 = _N.new('NodeReroute'); n193.name = 'Reroute.056'; n193.location = (35, -41)
n193.width = 20
n193.socket_idname = 'NodeSocketVector'
n194 = _N.new('NodeFrame'); n194.name = 'Frame.032'; n194.location = (9625, -1619)
n194.label = 'v2'
n194.width = 70
n195 = _N.new('NodeReroute'); n195.name = 'Reroute.057'; n195.location = (8980, -940)
n195.width = 20
n195.socket_idname = 'NodeSocketGeometry'
n196 = _N.new('NodeReroute'); n196.name = 'Reroute.058'; n196.location = (8980, -1280)
n196.width = 20
n196.socket_idname = 'NodeSocketGeometry'
n197 = _N.new('NodeReroute'); n197.name = 'Reroute.059'; n197.location = (8980, -1620)
n197.width = 20
n197.socket_idname = 'NodeSocketGeometry'
n198 = _N.new('NodeReroute'); n198.name = 'Reroute.060'; n198.location = (9020, -1220)
n198.width = 20
n198.socket_idname = 'NodeSocketInt'
n199 = _N.new('NodeReroute'); n199.name = 'Reroute.061'; n199.location = (9020, -1560)
n199.width = 20
n199.socket_idname = 'NodeSocketInt'
n200 = _N.new('NodeReroute'); n200.name = 'Reroute.062'; n200.location = (9020, -1900)
n200.width = 20
n200.socket_idname = 'NodeSocketInt'
n201 = _N.new('ShaderNodeVectorMath'); n201.name = 'Vector Math.018'; n201.location = (10560, -900)
n202 = _N.new('ShaderNodeVectorMath'); n202.name = 'Vector Math.019'; n202.location = (9820, -1040)
n202.operation = 'SUBTRACT'
n203 = _N.new('ShaderNodeVectorMath'); n203.name = 'Vector Math.020'; n203.location = (9820, -1200)
n203.operation = 'SUBTRACT'
n204 = _N.new('NodeReroute'); n204.name = 'Reroute.063'; n204.location = (35, -41)
n204.width = 20
n204.socket_idname = 'NodeSocketVector'
n205 = _N.new('NodeFrame'); n205.name = 'Frame.033'; n205.location = (9985, -1039)
n205.label = 'u->'
n205.width = 70
n206 = _N.new('NodeReroute'); n206.name = 'Reroute.064'; n206.location = (35, -41)
n206.width = 20
n206.socket_idname = 'NodeSocketVector'
n207 = _N.new('NodeFrame'); n207.name = 'Frame.034'; n207.location = (9985, -1199)
n207.label = 'v->'
n207.width = 70
n208 = _N.new('ShaderNodeSeparateXYZ'); n208.name = 'Separate XYZ'; n208.location = (10240, -800)
n209 = _N.new('ShaderNodeVectorMath'); n209.name = 'Vector Math.021'; n209.location = (10160, -1040)
n209.operation = 'SCALE'
n210 = _N.new('ShaderNodeVectorMath'); n210.name = 'Vector Math.022'; n210.location = (10160, -1200)
n210.operation = 'SCALE'
n211 = _N.new('ShaderNodeVectorMath'); n211.name = 'Vector Math.023'; n211.location = (10560, -1040)
n212 = _N.new('NodeGroupInput'); n212.name = 'Group Input.008'; n212.location = (-20, -560)
n212.width = 80
n213 = _N.new('NodeReroute'); n213.name = 'Reroute.065'; n213.location = (0, -300)
n213.width = 20
n213.socket_idname = 'NodeSocketGeometry'
n214 = _N.new('NodeReroute'); n214.name = 'Reroute.066'; n214.location = (880, -300)
n214.width = 20
n214.socket_idname = 'NodeSocketGeometry'
n215 = _N.new('NodeReroute'); n215.name = 'Reroute.067'; n215.location = (640, -300)
n215.width = 20
n215.socket_idname = 'NodeSocketGeometry'
n216 = _N.new('NodeReroute'); n216.name = 'Reroute.068'; n216.location = (2040, -300)
n216.width = 20
n216.socket_idname = 'NodeSocketGeometry'
n217 = _N.new('NodeGroupInput'); n217.name = 'Group Input.009'; n217.location = (4620, -140)
n217.width = 80
n218 = _N.new('NodeReroute'); n218.name = 'Reroute.069'; n218.location = (4340, -20)
n218.width = 20
n218.socket_idname = 'NodeSocketGeometry'
n219 = _N.new('NodeReroute'); n219.name = 'Reroute.070'; n219.location = (5060, -20)
n219.width = 20
n219.socket_idname = 'NodeSocketGeometry'
n220 = _N.new('NodeGroupInput'); n220.name = 'Group Input.010'; n220.location = (5140, -880)
n220.width = 80
n221 = _N.new('NodeGroupInput'); n221.name = 'Group Input.011'; n221.location = (-600, -280)
n222 = _N.new('GeometryNodeDeleteGeometry'); n222.name = 'Delete Geometry'; n222.location = (-1300, -100)
n223 = _N.new('NodeGroupInput'); n223.name = 'Group Input.012'; n223.location = (-1900, -340)
n223.width = 80
n224 = _N.new('GeometryNodeInputPosition'); n224.name = 'Position.008'; n224.location = (-1800, -140)
n225 = _N.new('ShaderNodeVectorMath'); n225.name = 'Vector Math.024'; n225.location = (-1620, -160)
n225.operation = 'DISTANCE'
n226 = _N.new('GeometryNodeObjectInfo'); n226.name = 'Object Info.004'; n226.location = (-1800, -200)
n226.transform_space = 'RELATIVE'
n227 = _N.new('FunctionNodeCompare'); n227.name = 'Compare'; n227.location = (-1460, -160)
n228 = _N.new('NodeGroupInput'); n228.name = 'Group Input.013'; n228.location = (-1620, -300)
n229 = _N.new('NodeFrame'); n229.name = 'Frame.035'; n229.location = (-1900, -20)
n229.label = 'delete if too far (from emitter)'
n229.width = 740
n230 = _N.new('NodeReroute'); n230.name = 'Reroute.072'; n230.location = (-1320, -120)
n230.width = 20
n230.socket_idname = 'NodeSocketGeometry'
n231 = _N.new('NodeReroute'); n231.name = 'Reroute.073'; n231.location = (-2280, -120)
n231.width = 20
n231.socket_idname = 'NodeSocketGeometry'
n232 = _N.new('NodeReroute'); n232.name = 'Reroute.071'; n232.location = (-1120, -120)
n232.width = 20
n232.socket_idname = 'NodeSocketGeometry'
n233 = _N.new('NodeReroute'); n233.name = 'Reroute.074'; n233.location = (-900, -120)
n233.width = 20
n233.socket_idname = 'NodeSocketGeometry'
n234 = _N.new('NodeReroute'); n234.name = 'Reroute.075'; n234.location = (-680, -120)
n234.width = 20
n234.socket_idname = 'NodeSocketGeometry'
n235 = _N.new('NodeReroute'); n235.name = 'Reroute.076'; n235.location = (2960, -120)
n235.width = 20
n235.socket_idname = 'NodeSocketGeometry'
n236 = _N.new('NodeGroupInput'); n236.name = 'Group Input.014'; n236.location = (8700, -900)
n236.width = 80
n237 = _N.new('NodeGroupInput'); n237.name = 'Group Input.015'; n237.location = (11880, 120)
n237.width = 80
n238 = _N.new('GeometryNodeObjectInfo'); n238.name = 'Object Info.006'; n238.location = (12000, 260)
n238.transform_space = 'RELATIVE'
n239 = _N.new('NodeReroute'); n239.name = 'Reroute.077'; n239.location = (-2280, -140)
n239.width = 20
n239.socket_idname = 'NodeSocketVector'
n240 = _N.new('NodeReroute'); n240.name = 'Reroute.078'; n240.location = (11600, 280)
n240.width = 20
n240.socket_idname = 'NodeSocketVector'
n241 = _N.new('NodeReroute'); n241.name = 'Reroute.079'; n241.location = (-2040, -140)
n241.width = 20
n241.socket_idname = 'NodeSocketVector'
n242 = _N.new('NodeReroute'); n242.name = 'Reroute.080'; n242.location = (-2040, 900)
n242.width = 20
n242.socket_idname = 'NodeSocketVector'
n243 = _N.new('NodeReroute'); n243.name = 'Reroute.081'; n243.location = (11600, 880)
n243.width = 20
n243.socket_idname = 'NodeSocketVector'
n244 = _N.new('NodeReroute'); n244.name = 'Reroute.082'; n244.location = (260, 900)
n244.width = 20
n244.socket_idname = 'NodeSocketVector'
n245 = _N.new('NodeReroute'); n245.name = 'Reroute.083'; n245.location = (260, -480)
n245.width = 20
n245.socket_idname = 'NodeSocketVector'
n246 = _N.new('ShaderNodeMix'); n246.name = 'Mix'; n246.location = (300, -340)
n246.data_type = 'VECTOR'
n246.clamp_factor = False
n247 = _N.new('NodeReroute'); n247.name = 'Reroute.084'; n247.location = (-2540, -40)
n247.width = 20
n247.socket_idname = 'NodeSocketInt'
n248 = _N.new('NodeReroute'); n248.name = 'Reroute.085'; n248.location = (-2360, 180)
n248.width = 20
n248.socket_idname = 'NodeSocketInt'
n249 = _N.new('NodeFrame'); n249.name = 'Frame.036'; n249.location = (-2480, 140)
n249.label = '"frame completion" or delta frame'
n249.width = 340
n250 = _N.new('ShaderNodeMath'); n250.name = 'Math.008'; n250.location = (-2480, 60)
n250.width = 100
n250.operation = 'DIVIDE'
n251 = _N.new('NodeReroute'); n251.name = 'Reroute.086'; n251.location = (35, -41)
n251.width = 20
n251.socket_idname = 'NodeSocketFloat'
n252 = _N.new('NodeFrame'); n252.name = 'Frame.037'; n252.location = (-2355, 61)
n252.label = 'df'
n252.width = 70
n253 = _N.new('NodeReroute'); n253.name = 'Reroute.087'; n253.location = (280, 20)
n253.width = 20
n253.socket_idname = 'NodeSocketFloat'
n254 = _N.new('NodeReroute'); n254.name = 'Reroute.089'; n254.location = (280, -460)
n254.width = 20
n254.socket_idname = 'NodeSocketFloat'
n255 = _N.new('NodeReroute'); n255.name = 'Reroute.090'; n255.location = (-2280, -160)
n255.width = 20
n255.socket_idname = 'NodeSocketRotation'
n256 = _N.new('NodeReroute'); n256.name = 'Reroute.092'; n256.location = (-2020, -160)
n256.width = 20
n256.socket_idname = 'NodeSocketRotation'
n257 = _N.new('NodeReroute'); n257.name = 'Reroute.094'; n257.location = (-2020, 880)
n257.width = 20
n257.socket_idname = 'NodeSocketRotation'
n258 = _N.new('NodeReroute'); n258.name = 'Reroute.096'; n258.location = (1280, 880)
n258.width = 20
n258.socket_idname = 'NodeSocketRotation'
n259 = _N.new('NodeReroute'); n259.name = 'Reroute.098'; n259.location = (1300, 20)
n259.width = 20
n259.socket_idname = 'NodeSocketFloat'
n260 = _N.new('NodeReroute'); n260.name = 'Reroute.099'; n260.location = (1300, -440)
n260.width = 20
n260.socket_idname = 'NodeSocketFloat'
n261 = _N.new('NodeReroute'); n261.name = 'Reroute.088'; n261.location = (1280, -460)
n261.width = 20
n261.socket_idname = 'NodeSocketRotation'
n262 = _N.new('NodeGroupInput'); n262.name = 'Group Input.016'; n262.location = (1000, -540)
n262.width = 80
n263 = _N.new('NodeReroute'); n263.name = 'Reroute.097'; n263.location = (11580, 860)
n263.width = 20
n263.socket_idname = 'NodeSocketRotation'
n264 = _N.new('NodeReroute'); n264.name = 'Reroute.100'; n264.location = (11580, 260)
n264.width = 20
n264.socket_idname = 'NodeSocketRotation'
n265 = _N.new('GeometryNodeDeleteGeometry'); n265.name = 'Delete Geometry.001'; n265.location = (2760, -280)
n266 = _N.new('GeometryNodeInputSceneTime'); n266.name = 'Scene Time.002'; n266.location = (2420, -400)
n267 = _N.new('FunctionNodeCompare'); n267.name = 'Compare.001'; n267.location = (2600, -380)
n267.operation = 'EQUAL'
n268 = _N.new('NodeGroupInput'); n268.name = 'Group Input.017'; n268.location = (2420, -500)
n269 = _N.new('NodeFrame'); n269.name = 'Frame.038'; n269.location = (2420, -200)
n269.label = 'fix first frame subsampling...'
n269.width = 480
n270 = _N.new('ShaderNodeVectorMath'); n270.name = 'Vector Math.025'; n270.location = (7300, -700)
n270.width = 100
n270.operation = 'DOT_PRODUCT'
n271 = _N.new('ShaderNodeVectorMath'); n271.name = 'Vector Math.026'; n271.location = (7180, -700)
n271.width = 100
n271.operation = 'CROSS_PRODUCT'
n272 = _N.new('NodeReroute'); n272.name = 'Reroute.091'; n272.location = (7160, -820)
n272.width = 20
n272.socket_idname = 'NodeSocketVector'
n273 = _N.new('NodeReroute'); n273.name = 'Reroute.093'; n273.location = (7160, -680)
n273.width = 20
n273.socket_idname = 'NodeSocketVector'
n274 = _N.new('NodeReroute'); n274.name = 'Reroute.095'; n274.location = (7160, -780)
n274.width = 20
n274.socket_idname = 'NodeSocketVector'
n275 = _N.new('NodeReroute'); n275.name = 'Reroute.101'; n275.location = (7160, -960)
n275.width = 20
n275.socket_idname = 'NodeSocketVector'
n276 = _N.new('NodeReroute'); n276.name = 'Reroute.102'; n276.location = (7160, -1100)
n276.width = 20
n276.socket_idname = 'NodeSocketVector'
n277 = _N.new('NodeReroute'); n277.name = 'Reroute.103'; n277.location = (7160, -1060)
n277.width = 20
n277.socket_idname = 'NodeSocketVector'
n278 = _N.new('ShaderNodeVectorMath'); n278.name = 'Vector Math.027'; n278.location = (7300, -980)
n278.width = 100
n278.operation = 'DOT_PRODUCT'
n279 = _N.new('ShaderNodeVectorMath'); n279.name = 'Vector Math.028'; n279.location = (7180, -980)
n279.width = 100
n279.operation = 'CROSS_PRODUCT'
n280 = _N.new('NodeReroute'); n280.name = 'Reroute.104'; n280.location = (7160, -1240)
n280.width = 20
n280.socket_idname = 'NodeSocketVector'
n281 = _N.new('NodeReroute'); n281.name = 'Reroute.105'; n281.location = (7160, -1380)
n281.width = 20
n281.socket_idname = 'NodeSocketVector'
n282 = _N.new('NodeReroute'); n282.name = 'Reroute.106'; n282.location = (7160, -1340)
n282.width = 20
n282.socket_idname = 'NodeSocketVector'
n283 = _N.new('ShaderNodeVectorMath'); n283.name = 'Vector Math.029'; n283.location = (7300, -1260)
n283.width = 100
n283.operation = 'DOT_PRODUCT'
n284 = _N.new('ShaderNodeVectorMath'); n284.name = 'Vector Math.030'; n284.location = (7180, -1260)
n284.width = 100
n284.operation = 'CROSS_PRODUCT'
n285 = _N.new('NodeReroute'); n285.name = 'Reroute.107'; n285.location = (7160, -1620)
n285.width = 20
n285.socket_idname = 'NodeSocketVector'
n286 = _N.new('NodeReroute'); n286.name = 'Reroute.108'; n286.location = (7160, -1520)
n286.width = 20
n286.socket_idname = 'NodeSocketVector'
n287 = _N.new('NodeReroute'); n287.name = 'Reroute.109'; n287.location = (7160, -1660)
n287.width = 20
n287.socket_idname = 'NodeSocketVector'
n288 = _N.new('ShaderNodeVectorMath'); n288.name = 'Vector Math.031'; n288.location = (7300, -1540)
n288.width = 100
n288.operation = 'DOT_PRODUCT'
n289 = _N.new('ShaderNodeVectorMath'); n289.name = 'Vector Math.032'; n289.location = (7180, -1540)
n289.width = 100
n289.operation = 'CROSS_PRODUCT'
n290 = _N.new('NodeReroute'); n290.name = 'Reroute.110'; n290.location = (7280, -680)
n290.width = 20
n290.socket_idname = 'NodeSocketVector'
n291 = _N.new('NodeReroute'); n291.name = 'Reroute.111'; n291.location = (7280, -960)
n291.width = 20
n291.socket_idname = 'NodeSocketVector'
n292 = _N.new('NodeReroute'); n292.name = 'Reroute.112'; n292.location = (7280, -1240)
n292.width = 20
n292.socket_idname = 'NodeSocketVector'
n293 = _N.new('NodeReroute'); n293.name = 'Reroute.113'; n293.location = (7280, -1520)
n293.width = 20
n293.socket_idname = 'NodeSocketVector'
n294 = _N.new('NodeReroute'); n294.name = 'Reroute.114'; n294.location = (-2540, 180)
n294.width = 20
n294.socket_idname = 'NodeSocketInt'
n295 = _N.new('NodeGroupInput'); n295.name = 'Group Input.018'; n295.location = (12000, 40)
n296 = _N.new('NodeReroute'); n296.name = 'Reroute.115'; n296.location = (-2280, -180)
n296.width = 20
n296.socket_idname = 'NodeSocketFloat'
n297 = _N.new('NodeReroute'); n297.name = 'Reroute.116'; n297.location = (-2000, -180)
n297.width = 20
n297.socket_idname = 'NodeSocketFloat'
n298 = _N.new('NodeReroute'); n298.name = 'Reroute.117'; n298.location = (-2000, 860)
n298.width = 20
n298.socket_idname = 'NodeSocketFloat'
n299 = _N.new('NodeReroute'); n299.name = 'Reroute.118'; n299.location = (1260, 860)
n299.width = 20
n299.socket_idname = 'NodeSocketFloat'
n300 = _N.new('ShaderNodeMix'); n300.name = 'Mix.002'; n300.location = (1340, -720)
n300.clamp_factor = False
n301 = _N.new('NodeReroute'); n301.name = 'Reroute.119'; n301.location = (1260, -840)
n301.width = 20
n301.socket_idname = 'NodeSocketFloat'
n302 = _N.new('NodeReroute'); n302.name = 'Reroute.120'; n302.location = (1300, -820)
n302.width = 20
n302.socket_idname = 'NodeSocketFloat'
n303 = _N.new('NodeReroute'); n303.name = 'Reroute.121'; n303.location = (11560, 840)
n303.width = 20
n303.socket_idname = 'NodeSocketFloat'
n304 = _N.new('NodeReroute'); n304.name = 'Reroute.122'; n304.location = (11560, 240)
n304.width = 20
n304.socket_idname = 'NodeSocketFloat'
n305 = _N.new('FunctionNodeQuaternionToRotation'); n305.name = 'Quaternion to Rotation'; n305.location = (-2580, -400)
n306 = _N.new('FunctionNodeRotationToQuaternion'); n306.name = 'Rotation to Quaternion'; n306.location = (-2360, -320)
n307 = _N.new('ShaderNodeMix'); n307.name = 'Mix.003'; n307.location = (1340, -360)
n307.data_type = 'ROTATION'
n307.clamp_factor = False
n1.pair_with_output(n2)
n3.pair_with_output(n4)
n9.parent = n10
n48.parent = n49
n56.parent = n57
n60.parent = n61
n63.parent = n64
n99.parent = n100
n107.parent = n108
n115.parent = n116
n122.parent = n123
n124.parent = n125
n126.parent = n127
n131.parent = n132
n135.parent = n136
n137.parent = n138
n139.parent = n140
n141.parent = n142
n152.parent = n156
n153.parent = n155
n157.parent = n156
n158.parent = n155
n177.parent = n178
n185.parent = n186
n193.parent = n194
n204.parent = n205
n206.parent = n207
n251.parent = n252
_L.new(n3.outputs[1], n1.inputs[1])
_L.new(n2.outputs[0], n4.inputs[1])
_L.new(n5.outputs[1], n1.inputs[0])
_L.new(n4.outputs[0], n0.inputs[0])
_L.new(n6.outputs[1], n7.inputs[0])
_L.new(n7.outputs[0], n8.inputs[0])
_L.new(n248.outputs[0], n8.inputs[1])
_L.new(n8.outputs[0], n9.inputs[0])
_L.new(n11.outputs[1], n7.inputs[1])
_L.new(n30.outputs[0], n19.inputs[0])
_L.new(n25.outputs[0], n18.inputs[8])
_L.new(n18.outputs[0], n20.inputs[0])
_L.new(n21.outputs[3], n20.inputs[3])
_L.new(n15.outputs[0], n23.inputs[0])
_L.new(n20.outputs[0], n23.inputs[1])
_L.new(n14.outputs[0], n15.inputs[0])
_L.new(n23.outputs[0], n17.inputs[3])
_L.new(n216.outputs[0], n17.inputs[0])
_L.new(n265.outputs[0], n24.inputs[0])
_L.new(n235.outputs[0], n24.inputs[0])
_L.new(n89.outputs[0], n2.inputs[0])
_L.new(n19.outputs[0], n25.inputs[0])
_L.new(n26.outputs[0], n27.inputs[0])
_L.new(n9.outputs[0], n30.inputs[0])
_L.new(n30.outputs[0], n31.inputs[0])
_L.new(n31.outputs[0], n26.inputs[8])
_L.new(n28.outputs[4], n27.inputs[3])
_L.new(n27.outputs[0], n29.inputs[1])
_L.new(n29.outputs[0], n33.inputs[2])
_L.new(n13.outputs[0], n32.inputs[0])
_L.new(n215.outputs[0], n33.inputs[0])
_L.new(n41.outputs[5], n40.inputs[3])
_L.new(n39.outputs[0], n40.inputs[0])
_L.new(n46.outputs[0], n45.inputs[0])
_L.new(n45.outputs[1], n43.inputs[0])
_L.new(n44.outputs[6], n43.inputs[3])
_L.new(n40.outputs[0], n47.inputs[0])
_L.new(n43.outputs[0], n47.inputs[1])
_L.new(n47.outputs[0], n48.inputs[0])
_L.new(n50.outputs[0], n51.inputs[0])
_L.new(n53.outputs[0], n51.inputs[1])
_L.new(n24.outputs[0], n52.inputs[0])
_L.new(n51.outputs[0], n52.inputs[3])
_L.new(n48.outputs[0], n53.inputs[0])
_L.new(n54.outputs[1], n55.inputs[0])
_L.new(n54.outputs[0], n55.inputs[1])
_L.new(n55.outputs[0], n56.inputs[0])
_L.new(n56.outputs[0], n59.inputs[0])
_L.new(n58.outputs[1], n59.inputs[1])
_L.new(n59.outputs[0], n60.inputs[0])
_L.new(n60.outputs[0], n62.inputs[1])
_L.new(n62.outputs[0], n63.inputs[0])
_L.new(n66.outputs[0], n53.inputs[3])
_L.new(n63.outputs[0], n65.inputs[0])
_L.new(n65.outputs[0], n66.inputs[0])
_L.new(n69.outputs[0], n70.inputs[0])
_L.new(n68.outputs[0], n71.inputs[0])
_L.new(n71.outputs[0], n70.inputs[1])
_L.new(n70.outputs[0], n67.inputs[2])
_L.new(n83.outputs[0], n72.inputs[0])
_L.new(n72.outputs[0], n73.inputs[0])
_L.new(n73.outputs[0], n71.inputs[3])
_L.new(n233.outputs[0], n76.inputs[0])
_L.new(n77.outputs[0], n76.inputs[1])
_L.new(n81.outputs[0], n79.inputs[2])
_L.new(n80.outputs[0], n82.inputs[0])
_L.new(n65.outputs[0], n83.inputs[0])
_L.new(n84.outputs[0], n82.inputs[3])
_L.new(n83.outputs[0], n84.inputs[0])
_L.new(n78.outputs[4], n79.inputs[0])
_L.new(n76.outputs[1], n87.inputs[0])
_L.new(n87.outputs[0], n88.inputs[0])
_L.new(n67.outputs[0], n89.inputs[0])
_L.new(n96.outputs[0], n93.inputs[0])
_L.new(n94.outputs[0], n93.inputs[1])
_L.new(n117.outputs[0], n95.inputs[0])
_L.new(n95.outputs[0], n92.inputs[0])
_L.new(n95.outputs[0], n96.inputs[0])
_L.new(n92.outputs[0], n93.inputs[2])
_L.new(n97.outputs[0], n92.inputs[1])
_L.new(n164.outputs[0], n92.inputs[2])
_L.new(n98.outputs[0], n91.inputs[1])
_L.new(n93.outputs[0], n99.inputs[0])
_L.new(n105.outputs[0], n102.inputs[0])
_L.new(n103.outputs[0], n102.inputs[1])
_L.new(n118.outputs[0], n104.inputs[0])
_L.new(n104.outputs[0], n101.inputs[0])
_L.new(n104.outputs[0], n105.inputs[0])
_L.new(n101.outputs[0], n102.inputs[2])
_L.new(n106.outputs[0], n101.inputs[1])
_L.new(n102.outputs[0], n107.inputs[0])
_L.new(n113.outputs[0], n110.inputs[0])
_L.new(n111.outputs[0], n110.inputs[1])
_L.new(n119.outputs[0], n112.inputs[0])
_L.new(n112.outputs[0], n109.inputs[0])
_L.new(n112.outputs[0], n113.inputs[0])
_L.new(n109.outputs[0], n110.inputs[2])
_L.new(n114.outputs[0], n109.inputs[1])
_L.new(n110.outputs[0], n115.inputs[0])
_L.new(n90.outputs[4], n117.inputs[0])
_L.new(n219.outputs[0], n120.inputs[0])
_L.new(n157.outputs[0], n67.inputs[0])
_L.new(n154.outputs[0], n121.inputs[2])
_L.new(n107.outputs[0], n128.inputs[0])
_L.new(n99.outputs[0], n128.inputs[1])
_L.new(n115.outputs[0], n129.inputs[0])
_L.new(n99.outputs[0], n129.inputs[1])
_L.new(n128.outputs[0], n122.inputs[0])
_L.new(n129.outputs[0], n124.inputs[0])
_L.new(n133.outputs[0], n131.inputs[0])
_L.new(n130.outputs[0], n133.inputs[0])
_L.new(n99.outputs[0], n133.inputs[1])
_L.new(n128.outputs[0], n134.inputs[0])
_L.new(n129.outputs[0], n134.inputs[1])
_L.new(n134.outputs[0], n126.inputs[0])
_L.new(n135.outputs[0], n147.inputs[1])
_L.new(n135.outputs[0], n148.inputs[1])
_L.new(n135.outputs[0], n149.inputs[1])
_L.new(n147.outputs[0], n137.inputs[0])
_L.new(n148.outputs[0], n139.inputs[0])
_L.new(n149.outputs[0], n141.inputs[0])
_L.new(n137.outputs[0], n150.inputs[0])
_L.new(n139.outputs[0], n150.inputs[1])
_L.new(n141.outputs[0], n150.inputs[2])
_L.new(n120.outputs[1], n152.inputs[0])
_L.new(n120.outputs[0], n153.inputs[0])
_L.new(n86.outputs[0], n121.inputs[0])
_L.new(n163.outputs[0], n151.inputs[0])
_L.new(n150.outputs[0], n151.inputs[3])
_L.new(n160.outputs[0], n154.inputs[0])
_L.new(n152.outputs[0], n157.inputs[0])
_L.new(n153.outputs[0], n158.inputs[0])
_L.new(n158.outputs[0], n86.inputs[0])
_L.new(n151.outputs[0], n159.inputs[0])
_L.new(n88.outputs[0], n159.inputs[0])
_L.new(n161.outputs[0], n89.inputs[0])
_L.new(n79.outputs[1], n160.inputs[0])
_L.new(n79.outputs[0], n120.inputs[1])
_L.new(n80.outputs[0], n79.inputs[3])
_L.new(n82.outputs[0], n85.inputs[0])
_L.new(n85.outputs[1], n79.inputs[4])
_L.new(n159.outputs[0], n161.inputs[0])
_L.new(n121.outputs[0], n163.inputs[0])
_L.new(n90.outputs[4], n91.inputs[0])
_L.new(n117.outputs[0], n118.inputs[0])
_L.new(n118.outputs[0], n119.inputs[0])
_L.new(n91.outputs[0], n164.inputs[0])
_L.new(n164.outputs[0], n165.inputs[0])
_L.new(n165.outputs[0], n101.inputs[2])
_L.new(n165.outputs[0], n166.inputs[0])
_L.new(n166.outputs[0], n109.inputs[2])
_L.new(n168.outputs[0], n163.inputs[3])
_L.new(n91.outputs[0], n167.inputs[0])
_L.new(n167.outputs[0], n168.inputs[0])
_L.new(n175.outputs[0], n172.inputs[0])
_L.new(n173.outputs[0], n172.inputs[1])
_L.new(n195.outputs[0], n174.inputs[0])
_L.new(n174.outputs[0], n171.inputs[0])
_L.new(n174.outputs[0], n175.inputs[0])
_L.new(n171.outputs[0], n172.inputs[2])
_L.new(n176.outputs[0], n171.inputs[1])
_L.new(n198.outputs[0], n171.inputs[2])
_L.new(n172.outputs[0], n177.inputs[0])
_L.new(n183.outputs[0], n180.inputs[0])
_L.new(n181.outputs[0], n180.inputs[1])
_L.new(n196.outputs[0], n182.inputs[0])
_L.new(n182.outputs[0], n179.inputs[0])
_L.new(n182.outputs[0], n183.inputs[0])
_L.new(n179.outputs[0], n180.inputs[2])
_L.new(n184.outputs[0], n179.inputs[1])
_L.new(n180.outputs[0], n185.inputs[0])
_L.new(n191.outputs[0], n188.inputs[0])
_L.new(n189.outputs[0], n188.inputs[1])
_L.new(n197.outputs[0], n190.inputs[0])
_L.new(n190.outputs[0], n187.inputs[0])
_L.new(n190.outputs[0], n191.inputs[0])
_L.new(n187.outputs[0], n188.inputs[2])
_L.new(n192.outputs[0], n187.inputs[1])
_L.new(n188.outputs[0], n193.inputs[0])
_L.new(n170.outputs[4], n195.inputs[0])
_L.new(n195.outputs[0], n196.inputs[0])
_L.new(n196.outputs[0], n197.inputs[0])
_L.new(n198.outputs[0], n199.inputs[0])
_L.new(n199.outputs[0], n179.inputs[2])
_L.new(n199.outputs[0], n200.inputs[0])
_L.new(n200.outputs[0], n187.inputs[2])
_L.new(n162.outputs[0], n198.inputs[0])
_L.new(n177.outputs[0], n201.inputs[0])
_L.new(n185.outputs[0], n202.inputs[0])
_L.new(n177.outputs[0], n202.inputs[1])
_L.new(n193.outputs[0], n203.inputs[0])
_L.new(n177.outputs[0], n203.inputs[1])
_L.new(n202.outputs[0], n204.inputs[0])
_L.new(n203.outputs[0], n206.inputs[0])
_L.new(n169.outputs[0], n208.inputs[0])
_L.new(n204.outputs[0], n209.inputs[0])
_L.new(n206.outputs[0], n210.inputs[0])
_L.new(n208.outputs[0], n209.inputs[3])
_L.new(n208.outputs[1], n210.inputs[3])
_L.new(n209.outputs[0], n201.inputs[1])
_L.new(n201.outputs[0], n211.inputs[0])
_L.new(n210.outputs[0], n211.inputs[1])
_L.new(n211.outputs[0], n161.inputs[2])
_L.new(n212.outputs[7], n12.inputs[0])
_L.new(n32.outputs[0], n213.inputs[0])
_L.new(n33.outputs[0], n214.inputs[0])
_L.new(n213.outputs[0], n215.inputs[0])
_L.new(n214.outputs[0], n216.inputs[0])
_L.new(n217.outputs[8], n78.inputs[0])
_L.new(n52.outputs[0], n218.inputs[0])
_L.new(n218.outputs[0], n219.inputs[0])
_L.new(n220.outputs[8], n90.inputs[0])
_L.new(n221.outputs[0], n13.inputs[0])
_L.new(n230.outputs[0], n222.inputs[0])
_L.new(n224.outputs[0], n225.inputs[0])
_L.new(n223.outputs[7], n226.inputs[0])
_L.new(n226.outputs[1], n225.inputs[1])
_L.new(n225.outputs[1], n227.inputs[0])
_L.new(n228.outputs[9], n227.inputs[1])
_L.new(n227.outputs[0], n222.inputs[1])
_L.new(n231.outputs[0], n230.inputs[0])
_L.new(n1.outputs[1], n231.inputs[0])
_L.new(n222.outputs[0], n232.inputs[0])
_L.new(n232.outputs[0], n233.inputs[0])
_L.new(n76.outputs[0], n234.inputs[0])
_L.new(n234.outputs[0], n235.inputs[0])
_L.new(n236.outputs[8], n170.inputs[0])
_L.new(n237.outputs[7], n238.inputs[0])
_L.new(n238.outputs[1], n4.inputs[2])
_L.new(n3.outputs[2], n1.inputs[2])
_L.new(n1.outputs[2], n239.inputs[0])
_L.new(n243.outputs[0], n240.inputs[0])
_L.new(n240.outputs[0], n2.inputs[1])
_L.new(n239.outputs[0], n241.inputs[0])
_L.new(n241.outputs[0], n242.inputs[0])
_L.new(n244.outputs[0], n243.inputs[0])
_L.new(n242.outputs[0], n244.inputs[0])
_L.new(n244.outputs[0], n245.inputs[0])
_L.new(n1.outputs[0], n247.inputs[0])
_L.new(n294.outputs[0], n248.inputs[0])
_L.new(n5.outputs[1], n250.inputs[1])
_L.new(n247.outputs[0], n250.inputs[0])
_L.new(n250.outputs[0], n251.inputs[0])
_L.new(n251.outputs[0], n253.inputs[0])
_L.new(n254.outputs[0], n246.inputs[0])
_L.new(n246.outputs[1], n29.inputs[0])
_L.new(n253.outputs[0], n254.inputs[0])
_L.new(n245.outputs[0], n246.inputs[4])
_L.new(n12.outputs[1], n246.inputs[5])
_L.new(n238.outputs[2], n4.inputs[3])
_L.new(n3.outputs[3], n1.inputs[3])
_L.new(n1.outputs[3], n255.inputs[0])
_L.new(n255.outputs[0], n256.inputs[0])
_L.new(n256.outputs[0], n257.inputs[0])
_L.new(n257.outputs[0], n258.inputs[0])
_L.new(n253.outputs[0], n259.inputs[0])
_L.new(n259.outputs[0], n260.inputs[0])
_L.new(n258.outputs[0], n261.inputs[0])
_L.new(n262.outputs[7], n22.inputs[0])
_L.new(n258.outputs[0], n263.inputs[0])
_L.new(n264.outputs[0], n2.inputs[2])
_L.new(n263.outputs[0], n264.inputs[0])
_L.new(n266.outputs[1], n267.inputs[0])
_L.new(n17.outputs[0], n265.inputs[0])
_L.new(n267.outputs[0], n265.inputs[1])
_L.new(n268.outputs[10], n267.inputs[1])
_L.new(n271.outputs[0], n270.inputs[1])
_L.new(n126.outputs[0], n272.inputs[0])
_L.new(n131.outputs[0], n273.inputs[0])
_L.new(n124.outputs[0], n274.inputs[0])
_L.new(n290.outputs[0], n270.inputs[0])
_L.new(n274.outputs[0], n271.inputs[0])
_L.new(n272.outputs[0], n271.inputs[1])
_L.new(n270.outputs[1], n147.inputs[0])
_L.new(n131.outputs[0], n275.inputs[0])
_L.new(n122.outputs[0], n276.inputs[0])
_L.new(n126.outputs[0], n277.inputs[0])
_L.new(n279.outputs[0], n278.inputs[1])
_L.new(n291.outputs[0], n278.inputs[0])
_L.new(n277.outputs[0], n279.inputs[0])
_L.new(n276.outputs[0], n279.inputs[1])
_L.new(n131.outputs[0], n280.inputs[0])
_L.new(n124.outputs[0], n281.inputs[0])
_L.new(n122.outputs[0], n282.inputs[0])
_L.new(n284.outputs[0], n283.inputs[1])
_L.new(n292.outputs[0], n283.inputs[0])
_L.new(n282.outputs[0], n284.inputs[0])
_L.new(n281.outputs[0], n284.inputs[1])
_L.new(n124.outputs[0], n285.inputs[0])
_L.new(n122.outputs[0], n286.inputs[0])
_L.new(n126.outputs[0], n287.inputs[0])
_L.new(n289.outputs[0], n288.inputs[1])
_L.new(n293.outputs[0], n288.inputs[0])
_L.new(n285.outputs[0], n289.inputs[0])
_L.new(n287.outputs[0], n289.inputs[1])
_L.new(n278.outputs[1], n148.inputs[0])
_L.new(n283.outputs[1], n149.inputs[0])
_L.new(n288.outputs[1], n135.inputs[0])
_L.new(n273.outputs[0], n290.inputs[0])
_L.new(n275.outputs[0], n291.inputs[0])
_L.new(n280.outputs[0], n292.inputs[0])
_L.new(n286.outputs[0], n293.inputs[0])
_L.new(n247.outputs[0], n294.inputs[0])
_L.new(n295.outputs[2], n4.inputs[4])
_L.new(n3.outputs[4], n1.inputs[4])
_L.new(n1.outputs[4], n296.inputs[0])
_L.new(n296.outputs[0], n297.inputs[0])
_L.new(n297.outputs[0], n298.inputs[0])
_L.new(n298.outputs[0], n299.inputs[0])
_L.new(n299.outputs[0], n301.inputs[0])
_L.new(n16.outputs[2], n300.inputs[3])
_L.new(n301.outputs[0], n300.inputs[2])
_L.new(n260.outputs[0], n302.inputs[0])
_L.new(n302.outputs[0], n300.inputs[0])
_L.new(n300.outputs[0], n15.inputs[3])
_L.new(n299.outputs[0], n303.inputs[0])
_L.new(n303.outputs[0], n304.inputs[0])
_L.new(n304.outputs[0], n2.inputs[3])
_L.new(n307.outputs[3], n14.inputs[1])
_L.new(n261.outputs[0], n307.inputs[8])
_L.new(n260.outputs[0], n307.inputs[0])
_L.new(n22.outputs[2], n307.inputs[9])
n0.is_active_output = True

# ---- transforms, parenting, visibility, modifiers, constraints
ob_particles.location = (0.0, 0.0, 0.0)
ob_particles.lock_rotations_4d = False
ob_particles.empty_display_type = 'ARROWS'
ob_particles.lineart.crease_threshold = 0.0
_m = ob_particles.modifiers.new('GeometryNodes', 'NODES')
_m.node_group = ng_simulation
_gi = [s.identifier for s in ng_simulation.interface.items_tree if s.item_type == 'SOCKET' and s.in_out == 'INPUT']
_m[_gi[1]] = 20  # sub sampling
_m[_gi[2]] = 10.0  # velocity
_m[_gi[4]] = 0.0  # position randomness
_m[_gi[7]] = ob_emitter  # Emitter
_m[_gi[8]] = ob_collider  # Collider
ob_emitter.location = (2.7, -3.799, 3.724)
ob_emitter.rotation_mode = 'QUATERNION'
ob_emitter.rotation_quaternion = (-0.4064, 0.2553, 0.739, 0.6751)
ob_emitter.empty_display_type = 'SINGLE_ARROW'
ob_collider.location = (0.0, 0.0, 0.0)
_vg = ob_collider.vertex_groups.new(name='Bone.04')
_vg.add([0, 1, 2, 3, 60, 61, 62, 63, 64, 65, 66], 1.0, 'REPLACE')
_vg = ob_collider.vertex_groups.new(name='Bone.01')
_vg.add([40, 41, 42, 43, 44, 45], 1.0, 'REPLACE')
_vg = ob_collider.vertex_groups.new(name='Bone.00')
_vg.add([12, 13, 14, 15, 32, 33, 34, 35, 36, 37, 38, 39], 1.0, 'REPLACE')
_vg = ob_collider.vertex_groups.new(name='Bone.05')
_vg.add([12, 13, 14, 15, 16, 17, 18, 19, 67, 68, 69, 70, 71, 72, 73, 74], 1.0, 'REPLACE')
_vg = ob_collider.vertex_groups.new(name='Bone.07')
_vg.add([24, 25, 26, 27, 83, 84, 85, 86, 87, 88, 89], 1.0, 'REPLACE')
_vg = ob_collider.vertex_groups.new(name='Bone.06')
_vg.add([20, 21, 22, 23, 24, 25, 26, 27, 75, 76, 77, 78, 79, 80, 81, 82], 1.0, 'REPLACE')
_vg = ob_collider.vertex_groups.new(name='Bone.03')
_vg.add([8, 9, 10, 11, 54, 55, 56, 57, 58, 59], 1.0, 'REPLACE')
_vg = ob_collider.vertex_groups.new(name='Bone.08')
_vg.add([8, 9, 10, 11, 28, 29, 30, 31, 90, 91, 92, 93, 94, 95, 96, 97], 1.0, 'REPLACE')
_vg = ob_collider.vertex_groups.new(name='Bone.02')
_vg.add([4, 5, 6, 7, 28, 29, 30, 31, 46, 47, 48, 49, 50, 51, 52, 53], 1.0, 'REPLACE')
_m = ob_collider.modifiers.new('Armature', 'ARMATURE')
_m.object = ob_armature
_m.use_deform_preserve_volume = True
_m = ob_collider.modifiers.new('Subdivision', 'SUBSURF')
_m.levels = 2
ob_armature.location = (0.0, 0.0, 0.0)
ob_armature.show_in_front = True

# ---- collection membership
col_collection.objects.link(ob_particles)
col_collection.objects.link(ob_emitter)
col_collection.objects.link(ob_collider)
col_collection.objects.link(ob_armature)

# ---- scene / render settings (as saved in the file)
scene.frame_start = 1; scene.frame_end = 250; scene.frame_set(40)
scene.render.engine = 'BLENDER_EEVEE_NEXT'
bpy.context.view_layer.update()

# ---- added for rendering (the .blend has no active camera and no usable light): camera, sun
cam_auto = bpy.data.cameras.new('AutoCamera')
cam_auto.lens = 50.0
cam_auto.sensor_width = 36.0
cam_auto.clip_end = 1000.0
ob_auto_camera = bpy.data.objects.new('AutoCamera', cam_auto)
scene.collection.objects.link(ob_auto_camera)
ob_auto_camera.location = (4.15817, -5.40885, 5.45359)
ob_auto_camera.rotation_euler = (1.09748, -7.21219e-08, 0.694738)
scene.camera = ob_auto_camera
light_auto_sun = bpy.data.lights.new('AutoSun', 'SUN')
light_auto_sun.energy = 3.0
light_auto_sun.angle = 0.0523599
ob_auto_sun = bpy.data.objects.new('AutoSun', light_auto_sun)
scene.collection.objects.link(ob_auto_sun)
ob_auto_sun.rotation_euler = (0.872665, 0.174533, 0.523599)
bpy.context.view_layer.update()
